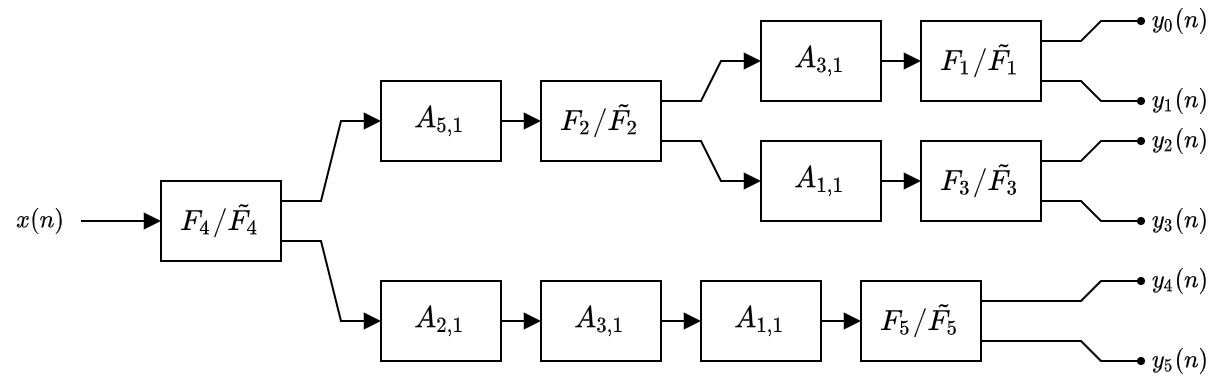

The diagram above was exported from draw.io. Its source (the exported page's mxGraphModel, read from the mxfile embedded in the PNG):
<mxGraphModel dx="1543" dy="1095" grid="1" gridSize="10" guides="1" tooltips="1" connect="1" arrows="1" fold="1" page="1" pageScale="1" pageWidth="827" pageHeight="583" math="1" shadow="0">
  <root>
    <mxCell id="bObUzjFzzaKzP_wgxDm3-0" />
    <mxCell id="bObUzjFzzaKzP_wgxDm3-1" parent="bObUzjFzzaKzP_wgxDm3-0" />
    <mxCell id="bObUzjFzzaKzP_wgxDm3-2" style="edgeStyle=none;rounded=0;orthogonalLoop=1;jettySize=auto;html=1;exitX=1;exitY=0.25;exitDx=0;exitDy=0;entryX=0;entryY=0.5;entryDx=0;entryDy=0;endArrow=block;endFill=1;" parent="bObUzjFzzaKzP_wgxDm3-1" target="bObUzjFzzaKzP_wgxDm3-6" edge="1">
      <mxGeometry relative="1" as="geometry">
        <Array as="points">
          <mxPoint x="240" y="300" />
          <mxPoint x="250" y="260" />
        </Array>
        <mxPoint x="220" y="300" as="sourcePoint" />
        <mxPoint x="270" y="280" as="targetPoint" />
      </mxGeometry>
    </mxCell>
    <mxCell id="bObUzjFzzaKzP_wgxDm3-3" style="edgeStyle=none;rounded=0;orthogonalLoop=1;jettySize=auto;html=1;exitX=1;exitY=0.75;exitDx=0;exitDy=0;entryX=0;entryY=0.5;entryDx=0;entryDy=0;endArrow=block;endFill=1;" parent="bObUzjFzzaKzP_wgxDm3-1" target="bObUzjFzzaKzP_wgxDm3-8" edge="1">
      <mxGeometry relative="1" as="geometry">
        <Array as="points">
          <mxPoint x="240" y="320" />
          <mxPoint x="250" y="360" />
        </Array>
        <mxPoint x="220" y="320" as="sourcePoint" />
        <mxPoint x="270" y="340" as="targetPoint" />
      </mxGeometry>
    </mxCell>
    <mxCell id="bObUzjFzzaKzP_wgxDm3-4" value="$$F_4/\tilde{F_4}$$" style="rounded=0;whiteSpace=wrap;html=1;" parent="bObUzjFzzaKzP_wgxDm3-1" vertex="1">
      <mxGeometry x="160" y="290" width="60" height="40" as="geometry" />
    </mxCell>
    <mxCell id="bObUzjFzzaKzP_wgxDm3-5" style="edgeStyle=none;rounded=0;orthogonalLoop=1;jettySize=auto;html=1;exitX=1;exitY=0.5;exitDx=0;exitDy=0;entryX=0;entryY=0.5;entryDx=0;entryDy=0;endArrow=block;endFill=1;" parent="bObUzjFzzaKzP_wgxDm3-1" source="bObUzjFzzaKzP_wgxDm3-6" target="bObUzjFzzaKzP_wgxDm3-9" edge="1">
      <mxGeometry relative="1" as="geometry" />
    </mxCell>
    <mxCell id="bObUzjFzzaKzP_wgxDm3-6" value="$$A_{5,1}$$" style="rounded=0;whiteSpace=wrap;html=1;" parent="bObUzjFzzaKzP_wgxDm3-1" vertex="1">
      <mxGeometry x="270" y="240" width="60" height="40" as="geometry" />
    </mxCell>
    <mxCell id="bObUzjFzzaKzP_wgxDm3-7" style="edgeStyle=none;rounded=0;orthogonalLoop=1;jettySize=auto;html=1;exitX=1;exitY=0.5;exitDx=0;exitDy=0;entryX=0;entryY=0.5;entryDx=0;entryDy=0;endArrow=block;endFill=1;" parent="bObUzjFzzaKzP_wgxDm3-1" target="bObUzjFzzaKzP_wgxDm3-10" edge="1">
      <mxGeometry relative="1" as="geometry">
        <mxPoint x="490" y="360" as="sourcePoint" />
      </mxGeometry>
    </mxCell>
    <mxCell id="bObUzjFzzaKzP_wgxDm3-8" value="$$A_{2,1}$$" style="rounded=0;whiteSpace=wrap;html=1;" parent="bObUzjFzzaKzP_wgxDm3-1" vertex="1">
      <mxGeometry x="270" y="340" width="60" height="40" as="geometry" />
    </mxCell>
    <mxCell id="bObUzjFzzaKzP_wgxDm3-9" value="$$F_2/\tilde{F_2}$$" style="rounded=0;whiteSpace=wrap;html=1;" parent="bObUzjFzzaKzP_wgxDm3-1" vertex="1">
      <mxGeometry x="350" y="240" width="60" height="40" as="geometry" />
    </mxCell>
    <mxCell id="bObUzjFzzaKzP_wgxDm3-10" value="$$F_5/\tilde{F_5}$$" style="rounded=0;whiteSpace=wrap;html=1;" parent="bObUzjFzzaKzP_wgxDm3-1" vertex="1">
      <mxGeometry x="510" y="340" width="60" height="40" as="geometry" />
    </mxCell>
    <mxCell id="bObUzjFzzaKzP_wgxDm3-11" style="edgeStyle=none;rounded=0;orthogonalLoop=1;jettySize=auto;html=1;exitX=1;exitY=0.25;exitDx=0;exitDy=0;endArrow=oval;endFill=1;endSize=3;" parent="bObUzjFzzaKzP_wgxDm3-1" edge="1">
      <mxGeometry relative="1" as="geometry">
        <mxPoint x="600" y="220" as="sourcePoint" />
        <mxPoint x="650" y="210" as="targetPoint" />
        <Array as="points">
          <mxPoint x="620" y="220" />
          <mxPoint x="630" y="210" />
        </Array>
      </mxGeometry>
    </mxCell>
    <mxCell id="bObUzjFzzaKzP_wgxDm3-12" style="edgeStyle=none;rounded=0;orthogonalLoop=1;jettySize=auto;html=1;exitX=1;exitY=0.75;exitDx=0;exitDy=0;endArrow=oval;endFill=1;endSize=3;" parent="bObUzjFzzaKzP_wgxDm3-1" edge="1">
      <mxGeometry relative="1" as="geometry">
        <mxPoint x="600" y="240" as="sourcePoint" />
        <mxPoint x="650" y="250" as="targetPoint" />
        <Array as="points">
          <mxPoint x="620" y="240" />
          <mxPoint x="630" y="250" />
        </Array>
      </mxGeometry>
    </mxCell>
    <mxCell id="bObUzjFzzaKzP_wgxDm3-13" style="edgeStyle=none;rounded=0;orthogonalLoop=1;jettySize=auto;html=1;exitX=1;exitY=0.25;exitDx=0;exitDy=0;endArrow=oval;endFill=1;endSize=3;entryX=0;entryY=0.5;entryDx=0;entryDy=0;" parent="bObUzjFzzaKzP_wgxDm3-1" target="bObUzjFzzaKzP_wgxDm3-17" edge="1">
      <mxGeometry relative="1" as="geometry">
        <mxPoint x="570" y="350" as="sourcePoint" />
        <mxPoint x="620" y="340" as="targetPoint" />
        <Array as="points">
          <mxPoint x="620" y="350" />
          <mxPoint x="630" y="340" />
        </Array>
      </mxGeometry>
    </mxCell>
    <mxCell id="bObUzjFzzaKzP_wgxDm3-14" style="edgeStyle=none;rounded=0;orthogonalLoop=1;jettySize=auto;html=1;exitX=1;exitY=0.75;exitDx=0;exitDy=0;endArrow=oval;endFill=1;endSize=3;entryX=0;entryY=0.5;entryDx=0;entryDy=0;" parent="bObUzjFzzaKzP_wgxDm3-1" target="bObUzjFzzaKzP_wgxDm3-18" edge="1">
      <mxGeometry relative="1" as="geometry">
        <mxPoint x="570" y="370" as="sourcePoint" />
        <mxPoint x="620" y="380" as="targetPoint" />
        <Array as="points">
          <mxPoint x="620" y="370" />
          <mxPoint x="630" y="380" />
        </Array>
      </mxGeometry>
    </mxCell>
    <mxCell id="bObUzjFzzaKzP_wgxDm3-15" value="&lt;span style=&quot;font-size: 10px&quot;&gt;$$y_0(n)$$&lt;/span&gt;" style="text;html=1;strokeColor=none;fillColor=none;align=center;verticalAlign=middle;whiteSpace=wrap;rounded=0;fontSize=10;" parent="bObUzjFzzaKzP_wgxDm3-1" vertex="1">
      <mxGeometry x="650" y="200" width="40" height="20" as="geometry" />
    </mxCell>
    <mxCell id="bObUzjFzzaKzP_wgxDm3-16" value="&lt;span style=&quot;font-size: 10px&quot;&gt;$$y_1(n)$$&lt;/span&gt;" style="text;html=1;strokeColor=none;fillColor=none;align=center;verticalAlign=middle;whiteSpace=wrap;rounded=0;fontSize=10;" parent="bObUzjFzzaKzP_wgxDm3-1" vertex="1">
      <mxGeometry x="650" y="240" width="40" height="20" as="geometry" />
    </mxCell>
    <mxCell id="bObUzjFzzaKzP_wgxDm3-17" value="&lt;span style=&quot;font-size: 10px&quot;&gt;$$y_4(n)$$&lt;/span&gt;" style="text;html=1;strokeColor=none;fillColor=none;align=center;verticalAlign=middle;whiteSpace=wrap;rounded=0;fontSize=10;" parent="bObUzjFzzaKzP_wgxDm3-1" vertex="1">
      <mxGeometry x="650" y="330" width="40" height="20" as="geometry" />
    </mxCell>
    <mxCell id="bObUzjFzzaKzP_wgxDm3-18" value="&lt;span style=&quot;font-size: 10px&quot;&gt;$$y_5(n)$$&lt;/span&gt;" style="text;html=1;strokeColor=none;fillColor=none;align=center;verticalAlign=middle;whiteSpace=wrap;rounded=0;fontSize=10;" parent="bObUzjFzzaKzP_wgxDm3-1" vertex="1">
      <mxGeometry x="650" y="370" width="40" height="20" as="geometry" />
    </mxCell>
    <mxCell id="bObUzjFzzaKzP_wgxDm3-19" style="edgeStyle=none;rounded=0;orthogonalLoop=1;jettySize=auto;html=1;exitX=1;exitY=0.5;exitDx=0;exitDy=0;entryX=0;entryY=0.5;entryDx=0;entryDy=0;fontSize=10;endArrow=block;endFill=1;endSize=6;" parent="bObUzjFzzaKzP_wgxDm3-1" source="bObUzjFzzaKzP_wgxDm3-20" target="bObUzjFzzaKzP_wgxDm3-4" edge="1">
      <mxGeometry relative="1" as="geometry" />
    </mxCell>
    <mxCell id="bObUzjFzzaKzP_wgxDm3-20" value="&lt;span&gt;$$x(n)$$&lt;/span&gt;" style="text;html=1;strokeColor=none;fillColor=none;align=center;verticalAlign=middle;whiteSpace=wrap;rounded=0;fontStyle=0;fontSize=10;" parent="bObUzjFzzaKzP_wgxDm3-1" vertex="1">
      <mxGeometry x="80" y="300" width="40" height="20" as="geometry" />
    </mxCell>
    <mxCell id="bObUzjFzzaKzP_wgxDm3-21" value="$$A_{3,1}$$" style="rounded=0;whiteSpace=wrap;html=1;" parent="bObUzjFzzaKzP_wgxDm3-1" vertex="1">
      <mxGeometry x="350" y="340" width="60" height="40" as="geometry" />
    </mxCell>
    <mxCell id="bObUzjFzzaKzP_wgxDm3-22" style="edgeStyle=none;rounded=0;orthogonalLoop=1;jettySize=auto;html=1;exitX=1;exitY=0.5;exitDx=0;exitDy=0;entryX=0;entryY=0.5;entryDx=0;entryDy=0;endArrow=block;endFill=1;" parent="bObUzjFzzaKzP_wgxDm3-1" edge="1">
      <mxGeometry relative="1" as="geometry">
        <mxPoint x="330" y="360" as="sourcePoint" />
        <mxPoint x="350" y="360" as="targetPoint" />
      </mxGeometry>
    </mxCell>
    <mxCell id="bObUzjFzzaKzP_wgxDm3-23" value="$$A_{1,1}$$" style="rounded=0;whiteSpace=wrap;html=1;" parent="bObUzjFzzaKzP_wgxDm3-1" vertex="1">
      <mxGeometry x="430" y="340" width="60" height="40" as="geometry" />
    </mxCell>
    <mxCell id="bObUzjFzzaKzP_wgxDm3-24" style="edgeStyle=none;rounded=0;orthogonalLoop=1;jettySize=auto;html=1;exitX=1;exitY=0.5;exitDx=0;exitDy=0;entryX=0;entryY=0.5;entryDx=0;entryDy=0;endArrow=block;endFill=1;" parent="bObUzjFzzaKzP_wgxDm3-1" edge="1">
      <mxGeometry relative="1" as="geometry">
        <mxPoint x="410" y="360" as="sourcePoint" />
        <mxPoint x="430" y="360" as="targetPoint" />
      </mxGeometry>
    </mxCell>
    <mxCell id="bObUzjFzzaKzP_wgxDm3-25" style="edgeStyle=none;rounded=0;orthogonalLoop=1;jettySize=auto;html=1;exitX=1;exitY=0.25;exitDx=0;exitDy=0;entryX=0;entryY=0.5;entryDx=0;entryDy=0;endArrow=block;endFill=1;" parent="bObUzjFzzaKzP_wgxDm3-1" edge="1">
      <mxGeometry relative="1" as="geometry">
        <Array as="points">
          <mxPoint x="430" y="250" />
          <mxPoint x="440" y="230" />
        </Array>
        <mxPoint x="410" y="250" as="sourcePoint" />
        <mxPoint x="460" y="230" as="targetPoint" />
      </mxGeometry>
    </mxCell>
    <mxCell id="bObUzjFzzaKzP_wgxDm3-26" style="edgeStyle=none;rounded=0;orthogonalLoop=1;jettySize=auto;html=1;exitX=1;exitY=0.75;exitDx=0;exitDy=0;entryX=0;entryY=0.5;entryDx=0;entryDy=0;endArrow=block;endFill=1;" parent="bObUzjFzzaKzP_wgxDm3-1" edge="1">
      <mxGeometry relative="1" as="geometry">
        <Array as="points">
          <mxPoint x="430" y="270" />
          <mxPoint x="440" y="290" />
        </Array>
        <mxPoint x="410" y="270" as="sourcePoint" />
        <mxPoint x="460" y="290" as="targetPoint" />
      </mxGeometry>
    </mxCell>
    <mxCell id="bObUzjFzzaKzP_wgxDm3-27" value="$$A_{3,1}$$" style="rounded=0;whiteSpace=wrap;html=1;" parent="bObUzjFzzaKzP_wgxDm3-1" vertex="1">
      <mxGeometry x="460" y="210" width="60" height="40" as="geometry" />
    </mxCell>
    <mxCell id="bObUzjFzzaKzP_wgxDm3-28" value="$$A_{1,1}$$" style="rounded=0;whiteSpace=wrap;html=1;" parent="bObUzjFzzaKzP_wgxDm3-1" vertex="1">
      <mxGeometry x="460" y="270" width="60" height="40" as="geometry" />
    </mxCell>
    <mxCell id="bObUzjFzzaKzP_wgxDm3-29" value="$$F_1/\tilde{F_1}$$" style="rounded=0;whiteSpace=wrap;html=1;" parent="bObUzjFzzaKzP_wgxDm3-1" vertex="1">
      <mxGeometry x="540" y="210" width="60" height="40" as="geometry" />
    </mxCell>
    <mxCell id="bObUzjFzzaKzP_wgxDm3-30" value="$$F_3/\tilde{F_3}$$" style="rounded=0;whiteSpace=wrap;html=1;" parent="bObUzjFzzaKzP_wgxDm3-1" vertex="1">
      <mxGeometry x="540" y="270" width="60" height="40" as="geometry" />
    </mxCell>
    <mxCell id="bObUzjFzzaKzP_wgxDm3-32" style="edgeStyle=none;rounded=0;orthogonalLoop=1;jettySize=auto;html=1;exitX=1;exitY=0.5;exitDx=0;exitDy=0;entryX=0;entryY=0.5;entryDx=0;entryDy=0;endArrow=block;endFill=1;" parent="bObUzjFzzaKzP_wgxDm3-1" edge="1">
      <mxGeometry relative="1" as="geometry">
        <mxPoint x="519.9999999999999" y="230" as="sourcePoint" />
        <mxPoint x="540" y="230" as="targetPoint" />
      </mxGeometry>
    </mxCell>
    <mxCell id="bObUzjFzzaKzP_wgxDm3-33" style="edgeStyle=none;rounded=0;orthogonalLoop=1;jettySize=auto;html=1;exitX=1;exitY=0.5;exitDx=0;exitDy=0;entryX=0;entryY=0.5;entryDx=0;entryDy=0;endArrow=block;endFill=1;" parent="bObUzjFzzaKzP_wgxDm3-1" edge="1">
      <mxGeometry relative="1" as="geometry">
        <mxPoint x="520" y="290" as="sourcePoint" />
        <mxPoint x="540" y="290" as="targetPoint" />
      </mxGeometry>
    </mxCell>
    <mxCell id="bObUzjFzzaKzP_wgxDm3-34" style="edgeStyle=none;rounded=0;orthogonalLoop=1;jettySize=auto;html=1;exitX=1;exitY=0.25;exitDx=0;exitDy=0;endArrow=oval;endFill=1;endSize=3;" parent="bObUzjFzzaKzP_wgxDm3-1" edge="1">
      <mxGeometry relative="1" as="geometry">
        <mxPoint x="600" y="280" as="sourcePoint" />
        <mxPoint x="650" y="270" as="targetPoint" />
        <Array as="points">
          <mxPoint x="620" y="280" />
          <mxPoint x="630" y="270" />
        </Array>
      </mxGeometry>
    </mxCell>
    <mxCell id="bObUzjFzzaKzP_wgxDm3-35" style="edgeStyle=none;rounded=0;orthogonalLoop=1;jettySize=auto;html=1;exitX=1;exitY=0.75;exitDx=0;exitDy=0;endArrow=oval;endFill=1;endSize=3;" parent="bObUzjFzzaKzP_wgxDm3-1" edge="1">
      <mxGeometry relative="1" as="geometry">
        <mxPoint x="600" y="300" as="sourcePoint" />
        <mxPoint x="650" y="310" as="targetPoint" />
        <Array as="points">
          <mxPoint x="620" y="300" />
          <mxPoint x="630" y="310" />
        </Array>
      </mxGeometry>
    </mxCell>
    <mxCell id="bObUzjFzzaKzP_wgxDm3-36" value="&lt;span style=&quot;font-size: 10px&quot;&gt;$$y_2(n)$$&lt;/span&gt;" style="text;html=1;strokeColor=none;fillColor=none;align=center;verticalAlign=middle;whiteSpace=wrap;rounded=0;fontSize=10;" parent="bObUzjFzzaKzP_wgxDm3-1" vertex="1">
      <mxGeometry x="650" y="260" width="40" height="20" as="geometry" />
    </mxCell>
    <mxCell id="bObUzjFzzaKzP_wgxDm3-37" value="&lt;span style=&quot;font-size: 10px&quot;&gt;$$y_3(n)$$&lt;/span&gt;" style="text;html=1;strokeColor=none;fillColor=none;align=center;verticalAlign=middle;whiteSpace=wrap;rounded=0;fontSize=10;" parent="bObUzjFzzaKzP_wgxDm3-1" vertex="1">
      <mxGeometry x="650" y="300" width="40" height="20" as="geometry" />
    </mxCell>
  </root>
</mxGraphModel>